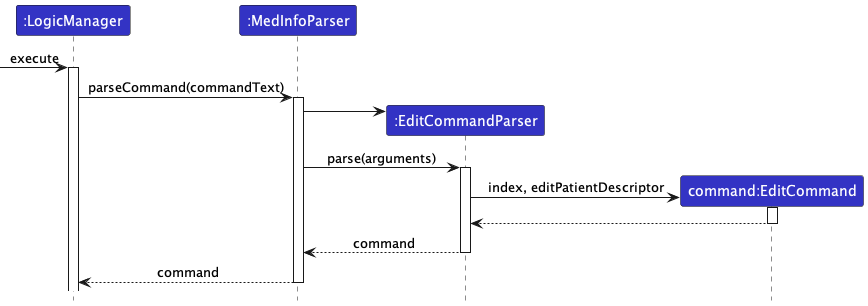

The diagram above was rendered by PlantUML. Its source (embedded in the PNG):
@startuml
!include ../style.puml

Participant ":LogicManager" as logic LOGIC_COLOR
Participant ":MedInfoParser" as abp LOGIC_COLOR
Participant ":EditCommandParser" as ecp LOGIC_COLOR
Participant "command:EditCommand" as ec LOGIC_COLOR

[-> logic : execute
activate logic
logic -> abp ++: parseCommand(commandText)
create ecp
abp -> ecp
abp -> ecp ++: parse(arguments)
create ec
ecp -> ec ++: index, editPatientDescriptor
ec --> ecp --
ecp --> abp --: command
abp --> logic --: command

@enduml